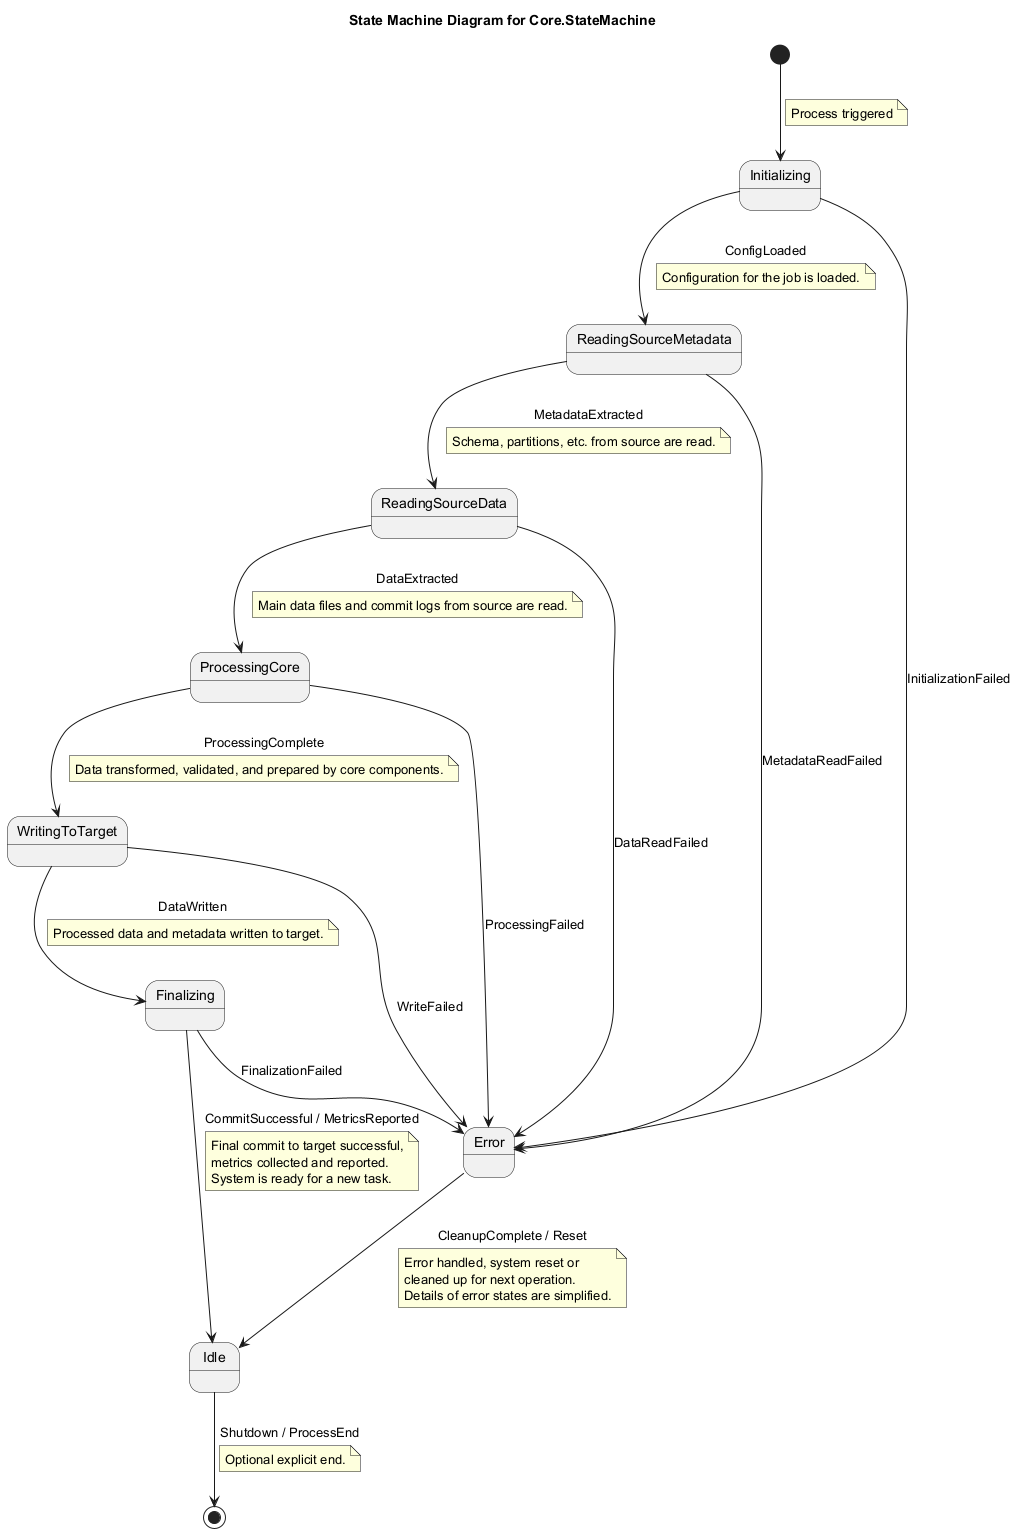

The diagram above was rendered by PlantUML. Its source (embedded in the PNG):
@startuml
title State Machine Diagram for Core.StateMachine

[*] --> Initializing
note on link: Process triggered

Initializing --> ReadingSourceMetadata : ConfigLoaded
note on link: Configuration for the job is loaded.
Initializing --> Error : InitializationFailed

ReadingSourceMetadata --> ReadingSourceData : MetadataExtracted
note on link: Schema, partitions, etc. from source are read.
ReadingSourceMetadata --> Error : MetadataReadFailed

ReadingSourceData --> ProcessingCore : DataExtracted
note on link: Main data files and commit logs from source are read.
ReadingSourceData --> Error : DataReadFailed

ProcessingCore --> WritingToTarget : ProcessingComplete
note on link: Data transformed, validated, and prepared by core components.
ProcessingCore --> Error : ProcessingFailed

WritingToTarget --> Finalizing : DataWritten
note on link: Processed data and metadata written to target.
WritingToTarget --> Error : WriteFailed

Finalizing --> Idle : CommitSuccessful / MetricsReported
note on link
  Final commit to target successful,
  metrics collected and reported.
  System is ready for a new task.
end note
Finalizing --> Error : FinalizationFailed

Error --> Idle : CleanupComplete / Reset
note on link
  Error handled, system reset or
  cleaned up for next operation.
  Details of error states are simplified.
end note

Idle --> [*] : Shutdown / ProcessEnd
note on link: Optional explicit end.
@enduml